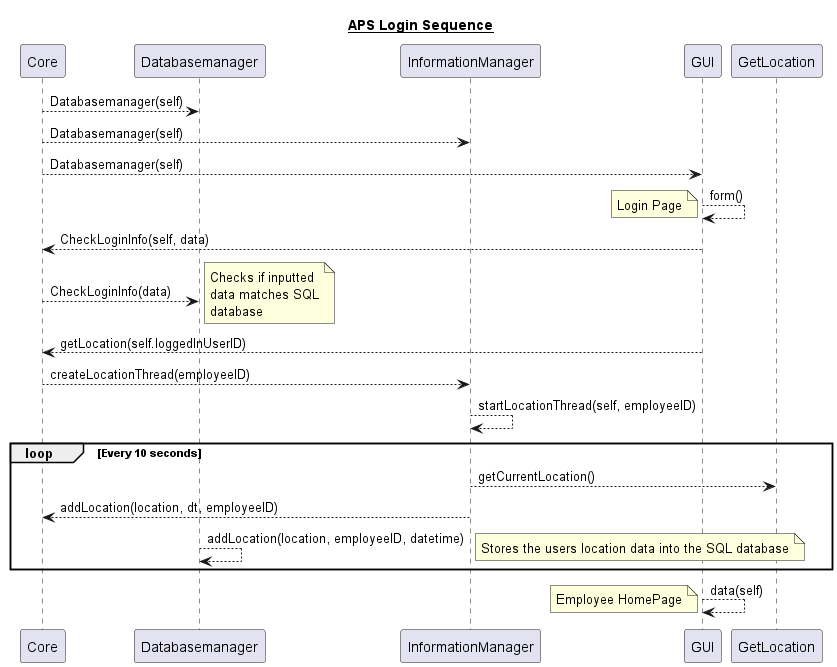

The diagram above was rendered by PlantUML. Its source (embedded in the PNG):
@startuml

participant Core
participant Databasemanager
participant InformationManager
participant GUI
participant GetLocation

title __APS Login Sequence__

Core --> Databasemanager : Databasemanager(self)
Core --> InformationManager: Databasemanager(self)
Core --> GUI: Databasemanager(self)


GUI --> GUI: form()
note left
Login Page
end note

GUI --> Core : CheckLoginInfo(self, data)
Core --> Databasemanager: CheckLoginInfo(data)
note right
Checks if inputted
data matches SQL
database
end note

GUI --> Core: getLocation(self.loggedInUserID)
Core --> InformationManager: createLocationThread(employeeID)
 InformationManager --> InformationManager: startLocationThread(self, employeeID)
loop Every 10 seconds
    InformationManager --> GetLocation: getCurrentLocation()
    InformationManager --> Core: addLocation(location, dt, employeeID)
    Databasemanager --> Databasemanager: addLocation(location, employeeID, datetime)
    note right
    Stores the users location data into the SQL database
    end note
end

GUI --> GUI : data(self)
note left
Employee HomePage
end note


@enduml